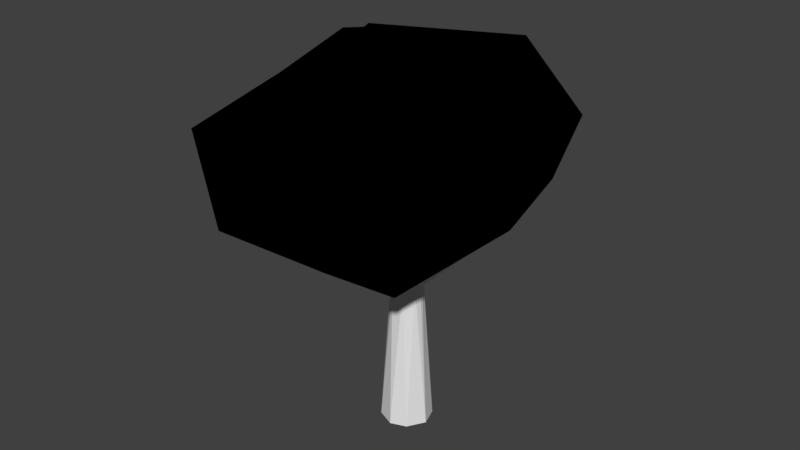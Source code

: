 # Source: Tree1.blend  (saved by Blender 2.80.75; exported with 4.5.12 LTS)
import bpy
from mathutils import Matrix  # noqa: F401  (used for matrix-valued properties, if any)

bpy.ops.wm.read_factory_settings(use_empty=True)
scene = bpy.context.scene
scene.name = 'Scene'

# ---- collections
col_collection_1 = bpy.data.collections.new('Collection 1'); scene.collection.children.link(col_collection_1)

# ---- images (referenced by path relative to the original .blend; pixels are not part of the script)
import os
ASSET_DIR = os.environ.get("B2B_ASSET_DIR", "")  # directory of the original .blend (textures are referenced by path, not embedded)
HERE = os.path.dirname(os.path.abspath(__file__))  # packed textures are extracted next to this script under _unpacked/

def load_image(name, relpath, width, height, colorspace="sRGB"):
    """Load a texture the original file referenced (path relative to the .blend, or extracted next to this script)."""
    p = next((c for c in (os.path.join(HERE, relpath), os.path.join(ASSET_DIR, relpath)) if relpath and os.path.exists(c)), "")
    if p:
        img = bpy.data.images.load(p, check_existing=True)
        img.name = name
    else:  # same state as the original file: an image datablock whose file is absent (Cycles renders it pink)
        img = bpy.data.images.new(name, width, height)
        img.source = "FILE"
        img.filepath = "//" + (relpath or name)
    img.colorspace_settings.name = colorspace
    return img
img_albero = load_image('Albero', 'Top_AO.png', 1024, 1024, 'sRGB')
img_bottom_ao = load_image('Bottom_AO', 'Albero_AO.png', 1024, 1024, 'sRGB')

# ---- materials (node trees are filled in below, after node groups)
mat_material_001 = bpy.data.materials.new('Material.001')
mat_material_001.alpha_threshold = 0.0
mat_material_001.roughness = 0.5
mat_material_002 = bpy.data.materials.new('Material.002')
mat_material_002.alpha_threshold = 0.0
mat_material_002.roughness = 0.5

# ---- material node trees
mat_material_001.use_nodes = True; mat_material_001.node_tree.nodes.clear()
_N = mat_material_001.node_tree.nodes; _L = mat_material_001.node_tree.links
n0 = _N.new('NodeUndefined'); n0.name = 'Output'; n0.location = (300, 300)
n0.inputs[1].default_value = 1.0
n1 = _N.new('NodeUndefined'); n1.name = 'Material'; n1.location = (10, 300)
n1.inputs[0].default_value = (0.0, 0.0, 0.0, 1.0)
n1.inputs[1].default_value = (0.0, 0.0, 0.0, 1.0)
n1.inputs[2].default_value = 0.0
n1.inputs[3].default_value = (0.0, 0.0, 0.0)
n2 = _N.new('ShaderNodeTexImage'); n2.name = 'Image Texture'; n2.location = (-218, 250)
n2.width = 140
n2.image = img_albero
_L.new(n1.outputs[0], n0.inputs[0])
mat_material_002.use_nodes = True; mat_material_002.node_tree.nodes.clear()
_N = mat_material_002.node_tree.nodes; _L = mat_material_002.node_tree.links
n0 = _N.new('ShaderNodeOutputMaterial'); n0.name = 'Material Output'; n0.location = (300, 300)
n1 = _N.new('ShaderNodeBsdfDiffuse'); n1.name = 'Diffuse BSDF'; n1.location = (10, 300)
n2 = _N.new('ShaderNodeTexImage'); n2.name = 'Image Texture'; n2.location = (-181, 328)
n2.width = 140
n2.image = img_bottom_ao
_L.new(n1.outputs[0], n0.inputs[0])
n0.is_active_output = True

# ---- world
world_world = bpy.data.worlds.new('World'); scene.world = world_world
world_world.color = (0.05088, 0.05088, 0.05088)
world_world.use_sun_shadow = False
world_world.sun_shadow_jitter_overblur = 0.0
world_world.cycles.sampling_method = 'MANUAL'

# ---- meshes
me_icosphere = bpy.data.meshes.new('Icosphere')
me_icosphere.from_pydata([(-4.958, -4.666, 8.265), (-6.108, -4.553, 11.9), (-0.158, -4.191, 8.042), (-3.364, -2.284, 7.251), (-5.31, 0.3966, 11.58), (-3.226, -2.88, 14.17), (-3.257, -0.9689, 13.94), (1.974, -3.082, 7.378), (4.447, -5.86, 10.94), (1.042, -6.699, 14.48), (5.829, -3.195, 13.18), (0.578, -3.811, 16.69), (2.638, -0.6764, 8.105), (1.525, -7.183, 10.58), (-1.626, -6.437, 11.63), (4.204, 0.6886, 13.84), (4.41, -3.528, 15.48), (-1.131, -0.06508, 15.51), (-2.787, 5.221, 13.64), (-0.555, -1.338, 7.75), (0.5176, 3.011, 7.036), (-2.899, 0.2718, 8.048), (-2.756, 5.244, 9.108), (2.787, 5.221, 9.108), (5.099, -0.1592, 11.52), (4.832, 3.523, 12.72), (-4.699, 4.46, 11.67), (1.705, 6.664, 11.6), (-3.889, 2.413, 14.52), (1.243, 5.244, 14.4), (4.532, -0.1379, 9.625), (2.211, 0.826, 15.25), (-0.5068, -5.965, 9.421), (-4.663, 0.7195, 9.462), (-2.554, -5.432, 13.23)], [], [(3, 2, 0), (0, 32, 14), (0, 14, 1), (0, 1, 4), (1, 34, 5), (4, 1, 6), (6, 1, 5), (1, 14, 34), (33, 0, 4), (21, 3, 33), (3, 0, 33), (0, 2, 32), (8, 7, 30), (19, 12, 7), (8, 30, 10), (9, 16, 11), (34, 9, 11), (10, 15, 16), (16, 31, 11), (16, 15, 31), (31, 17, 11), (17, 5, 11), (5, 34, 11), (24, 15, 10), (14, 9, 34), (14, 13, 9), (8, 16, 9), (8, 10, 16), (13, 8, 9), (10, 30, 24), (30, 7, 12), (2, 13, 32), (2, 7, 13), (7, 8, 13), (20, 12, 19), (20, 19, 21), (22, 26, 27), (23, 27, 25), (15, 25, 31), (31, 29, 17), (31, 25, 29), (29, 28, 17), (29, 18, 28), (27, 29, 25), (27, 18, 29), (27, 26, 18), (26, 28, 18), (23, 22, 27), (22, 33, 26), (24, 25, 15), (24, 30, 25), (30, 23, 25), (20, 22, 23), (20, 21, 22), (21, 33, 22), (30, 20, 23), (30, 12, 20), (3, 21, 19), (2, 3, 19), (19, 7, 2), (14, 32, 13), (33, 4, 26), (17, 28, 6), (28, 26, 4), (17, 6, 5), (4, 6, 28)])
_uv = me_icosphere.uv_layers.new(name='UVMap')
_uv.uv.foreach_set('vector', [0.5049, 0.6446, 0.3805, 0.6289, 0.5125, 0.545, 0.5125, 0.545, 0.3567, 0.5533, 0.3554, 0.4581, 0.5125, 0.545, 0.3554, 0.4581, 0.5001, 0.3978, 0.5125, 0.1841, 0.4121, 0.2797, 0.3179, 0.1607, 0.5001, 0.3978, 0.3721, 0.3829, 0.4044, 0.2962, 0.3179, 0.1607, 0.4121, 0.2797, 0.2564, 0.2573, 0.2564, 0.2573, 0.4121, 0.2797, 0.2844, 0.3084, 0.5001, 0.3978, 0.3554, 0.4581, 0.3721, 0.3829, 0.3681, 0.09702, 0.5125, 0.1841, 0.3179, 0.1607, 0.425, 0.04708, 0.496, 0.09138, 0.3681, 0.09702, 0.496, 0.09138, 0.5125, 0.1841, 0.3681, 0.09702, 0.5125, 0.545, 0.3805, 0.6289, 0.3567, 0.5533, 0.1938, 0.573, 0.07941, 0.7104, 0.008284, 0.5796, 0.0001077, 0.7662, 0.01093, 0.6641, 0.07941, 0.7104, 0.1938, 0.573, 0.008284, 0.5796, 0.1233, 0.4898, 0.2349, 0.4401, 0.1527, 0.4354, 0.1967, 0.3814, 0.324, 0.3857, 0.2349, 0.4401, 0.1967, 0.3814, 0.1233, 0.4898, 0.04127, 0.4148, 0.1527, 0.4354, 0.1527, 0.4354, 0.07963, 0.3416, 0.1967, 0.3814, 0.1527, 0.4354, 0.04127, 0.4148, 0.07963, 0.3416, 0.07963, 0.3416, 0.1701, 0.2847, 0.1967, 0.3814, 0.1701, 0.2847, 0.2844, 0.3084, 0.1967, 0.3814, 0.2844, 0.3084, 0.324, 0.3857, 0.1967, 0.3814, 0.03104, 0.512, 0.04127, 0.4148, 0.1233, 0.4898, 0.3453, 0.4589, 0.2349, 0.4401, 0.324, 0.3857, 0.3453, 0.4589, 0.2814, 0.5355, 0.2349, 0.4401, 0.1938, 0.573, 0.1527, 0.4354, 0.2349, 0.4401, 0.1938, 0.573, 0.1233, 0.4898, 0.1527, 0.4354, 0.2814, 0.5355, 0.1938, 0.573, 0.2349, 0.4401, 0.1233, 0.4898, 0.008284, 0.5796, 0.03104, 0.512, 0.008284, 0.5796, 0.07941, 0.7104, 0.01093, 0.6641, 0.3805, 0.6289, 0.2814, 0.5355, 0.3567, 0.5533, 0.3805, 0.6289, 0.3313, 0.6966, 0.2814, 0.5355, 0.3313, 0.6966, 0.1938, 0.573, 0.2814, 0.5355, 0.8733, 0.2367, 0.9999, 0.1716, 0.9999, 0.3236, 0.8733, 0.2367, 0.9999, 0.3236, 0.8831, 0.3948, 0.7886, 0.2581, 0.7202, 0.2679, 0.7733, 0.1723, 0.8289, 0.1763, 0.7733, 0.1723, 0.7876, 0.09212, 0.7483, 0.0001077, 0.7876, 0.09212, 0.6433, 0.02059, 0.6433, 0.02059, 0.7193, 0.1443, 0.534, 0.1233, 0.6433, 0.02059, 0.7876, 0.09212, 0.7193, 0.1443, 0.7193, 0.1443, 0.6368, 0.2286, 0.534, 0.1233, 0.7193, 0.1443, 0.7048, 0.2132, 0.6368, 0.2286, 0.7733, 0.1723, 0.7193, 0.1443, 0.7876, 0.09212, 0.7733, 0.1723, 0.7048, 0.2132, 0.7193, 0.1443, 0.7733, 0.1723, 0.7202, 0.2679, 0.7048, 0.2132, 0.7202, 0.2679, 0.6368, 0.2286, 0.7048, 0.2132, 0.8289, 0.1763, 0.7886, 0.2581, 0.7733, 0.1723, 0.7886, 0.2581, 0.771, 0.4175, 0.7202, 0.2679, 0.8843, 0.002852, 0.7876, 0.09212, 0.7483, 0.0001077, 0.8843, 0.002852, 0.9726, 0.06148, 0.7876, 0.09212, 0.9726, 0.06148, 0.8289, 0.1763, 0.7876, 0.09212, 0.8733, 0.2367, 0.7886, 0.2581, 0.8289, 0.1763, 0.8733, 0.2367, 0.8831, 0.3948, 0.7886, 0.2581, 0.8831, 0.3948, 0.771, 0.4175, 0.7886, 0.2581, 0.9726, 0.06148, 0.8733, 0.2367, 0.8289, 0.1763, 0.9726, 0.06148, 0.9999, 0.1716, 0.8733, 0.2367, 0.496, 0.09138, 0.425, 0.04708, 0.4977, 0.0001077, 0.3805, 0.6289, 0.5049, 0.6446, 0.4318, 0.709, 0.4318, 0.709, 0.3313, 0.6966, 0.3805, 0.6289, 0.3453, 0.4589, 0.3567, 0.5533, 0.2814, 0.5355, 0.771, 0.4175, 0.6467, 0.3879, 0.7202, 0.2679, 0.534, 0.1233, 0.6368, 0.2286, 0.5127, 0.2682, 0.6368, 0.2286, 0.7202, 0.2679, 0.6467, 0.3879, 0.1701, 0.2847, 0.2564, 0.2573, 0.2844, 0.3084, 0.6467, 0.3879, 0.5127, 0.2682, 0.6368, 0.2286])
me_icosphere.materials.append(mat_material_001)
me_icosphere.use_remesh_preserve_volume = False
me_icosphere.use_remesh_preserve_attributes = False
me_icosphere.use_mirror_vertex_groups = False
me_icosphere.update()
me_cylinder_002 = bpy.data.meshes.new('Cylinder.002')
me_cylinder_002.from_pydata([(0.2311, 0.9948, 0.008589), (7.6e-09, 0.6175, 5.894), (0.1598, 0.5965, 5.894), (0.3087, 0.5348, 5.894), (0.7847, 0.6321, 0.008552), (0.4366, 0.4366, 5.894), (0.5348, 0.3087, 5.894), (0.5965, 0.1598, 5.894), (0.6175, -1.828e-09, 5.894), (1.036, -0.09654, 0.008614), (0.5758, -0.2388, 5.9), (0.6321, -0.7847, 0.008555), (0.2505, -0.5882, 5.886), (2.89e-07, -1.027, 0.008573), (-0.7187, -0.7187, 0.00857), (-0.2441, -0.5745, 5.896), (-0.9956, -0.1551, 0.008553), (-0.5577, -0.295, 5.896), (-0.6175, -3.355e-07, 5.894), (-0.5965, 0.1598, 5.894), (-0.5348, 0.3087, 5.894), (-0.9011, 0.4807, 0.008572), (-0.4366, 0.4366, 5.894), (-0.4075, 0.9215, 0.008549), (-0.3087, 0.5348, 5.894), (-0.1598, 0.5965, 5.894), (-0.2653, -1.202, 7.276), (0.3193, -1.237, 7.26), (0.5143, -1.594, 7.261), (0.4286, -1.986, 7.261), (-0.07086, -2.207, 7.276), (-0.4132, -1.982, 7.265), (-0.527, -1.654, 7.262), (-0.05735, -1.724, 8.453), (0.3455, -1.906, 8.466), (0.3801, -2.399, 8.494), (-0.05753, -2.58, 8.45), (-0.3956, -2.343, 8.491), (-0.3684, -1.955, 8.465), (-0.08428, -2.732, 9.234), (0.2837, -2.854, 9.234), (0.2515, -3.242, 9.234), (-0.1805, -3.337, 9.234), (-0.3046, -2.932, 9.234), (-0.1354, 0.5801, 5.91), (0.9769, 0.6934, 7.287), (0.9373, 1.024, 7.278), (1.188, 1.349, 7.314), (1.493, 1.413, 7.276), (1.825, 1.271, 7.289), (1.973, 0.7914, 7.279), (1.698, 0.4381, 7.29), (1.233, 0.4027, 7.272), (1.467, 0.9743, 8.468), (1.513, 1.359, 8.48), (1.893, 1.59, 8.51), (2.267, 1.299, 8.466), (2.23, 0.8883, 8.507), (1.826, 0.7151, 8.482), (2.329, 1.498, 9.249), (2.394, 1.789, 9.249), (2.689, 1.897, 9.249), (2.936, 1.698, 9.249), (2.878, 1.351, 9.249), (2.53, 1.273, 9.249), (-0.7381, 0.9407, 7.294), (-1.222, 0.7416, 7.272), (-1.604, 1.025, 7.257), (-1.651, 1.39, 7.29), (-1.448, 1.725, 7.296), (-0.9998, 1.779, 7.287), (-0.6224, 1.443, 7.247), (-1.138, 1.354, 8.468), (-1.558, 1.217, 8.482), (-1.916, 1.558, 8.51), (-1.714, 1.986, 8.466), (-1.305, 2.039, 8.507), (-1.063, 1.734, 8.48), (-1.921, 2.003, 9.249), (-2.219, 2.003, 9.249), (-2.389, 2.267, 9.249), (-2.25, 2.551, 9.249), (-1.899, 2.571, 9.249), (-1.745, 2.248, 9.249), (-9.274e-07, 0.0496, 6.334), (0.04189, 0.3758, 6.456), (0.08509, 0.7392, 6.313), (-0.1511, -0.01291, 6.366), (-0.278, -0.06209, 6.364), (0.4113, -0.1675, 6.37), (0.508, -0.2056, 6.304), (0.575, -0.2037, 6.188), (0.1503, -0.03306, 6.382), (0.2899, -0.1077, 6.395), (-0.58, -0.1233, 6.122), (-0.4776, -0.129, 6.277), (-0.3889, -0.1019, 6.333), (0.1386, 0.5789, 5.91), (0.001646, 0.05027, 6.333)], [(44, 25), (1, 44), (97, 2)], [(12, 13, 11), (13, 15, 14), (17, 16, 14), (12, 30, 15), (17, 32, 18), (12, 29, 30), (4, 0, 3, 5), (27, 33, 34), (31, 37, 32), (32, 38, 26), (28, 34, 35), (37, 43, 38), (35, 40, 41), (36, 42, 37), (33, 39, 40), (52, 53, 45), (50, 57, 51), (46, 53, 54), (49, 55, 56), (51, 58, 52), (49, 56, 50), (47, 54, 55), (63, 62, 61, 60, 59, 64), (57, 63, 58), (55, 60, 61), (58, 64, 53), (70, 76, 71), (76, 82, 77), (74, 79, 80), (77, 83, 72), (73, 78, 79), (86, 71, 85), (86, 70, 71), (22, 69, 24), (85, 45, 46), (24, 69, 25), (6, 49, 50), (90, 51, 52), (96, 26, 88), (93, 52, 92), (91, 51, 90), (7, 50, 8), (6, 50, 7), (94, 67, 18), (90, 52, 89), (19, 18, 94), (95, 26, 96), (87, 26, 84), (89, 52, 93), (91, 8, 7), (88, 26, 87), (32, 94, 18), (1, 2, 0), (2, 3, 0), (9, 4, 6, 7), (5, 6, 4), (11, 9, 10, 12), (7, 8, 9), (8, 10, 9), (21, 16, 18, 19), (13, 12, 15), (15, 17, 14), (17, 18, 16), (23, 21, 22, 24), (19, 20, 21), (20, 22, 21), (0, 23, 25, 1), (65, 84, 85), (24, 25, 23), (23, 0, 4, 9, 11, 13, 14, 16, 21), (84, 1, 25, 87), (26, 38, 33), (28, 29, 10, 8), (31, 17, 15, 30), (17, 31, 32), (98, 92, 2, 1, 84), (41, 42, 36, 35), (28, 8, 91), (12, 10, 29), (37, 31, 30, 36), (35, 36, 30, 29), (27, 26, 33), (32, 37, 38), (28, 27, 34), (29, 28, 35), (41, 40, 39, 43, 42), (39, 33, 38, 43), (35, 34, 40), (86, 47, 48, 1), (34, 33, 40), (37, 42, 43), (61, 62, 56, 55), (2, 1, 48), (50, 56, 57), (48, 47, 55), (52, 58, 53), (46, 45, 53), (49, 48, 55), (51, 57, 58), (47, 46, 54), (63, 57, 56, 62), (58, 63, 64), (55, 54, 60), (59, 60, 54, 53), (53, 64, 59), (72, 65, 71, 77), (80, 81, 75, 74), (76, 70, 69, 75), (72, 73, 66, 65), (68, 67, 74), (74, 75, 69, 68), (73, 74, 67, 66), (71, 76, 77), (78, 83, 82, 81, 80, 79), (82, 76, 75, 81), (77, 82, 83), (74, 73, 79), (70, 1, 25, 69), (72, 83, 78), (73, 72, 78), (86, 46, 47), (92, 52, 45, 84), (89, 90, 6, 5), (98, 92, 84), (86, 1, 70), (85, 71, 65), (85, 84, 45), (86, 85, 46), (91, 7, 6, 90), (90, 89, 27), (28, 91, 90, 27), (88, 24, 22, 96), (68, 69, 22, 20), (65, 66, 88, 87), (5, 3, 49), (6, 5, 49), (67, 68, 19, 18), (92, 93, 3, 2), (87, 84, 65), (20, 19, 68), (50, 51, 91, 8), (93, 92, 27), (96, 88, 66), (93, 89, 5, 3), (95, 96, 22, 20), (89, 93, 27), (95, 96, 66), (84, 26, 27, 92), (66, 67, 94, 95), (87, 25, 24, 88), (94, 95, 20, 19), (32, 26, 95, 94), (48, 49, 3, 2)])
_uv = me_cylinder_002.uv_layers.new(name='UVMap')
_uv.uv.foreach_set('vector', [0.1117, 0.397, 0.04139, 0.8646, 0.000116, 0.9038, 0.04139, 0.8646, 0.1426, 0.4011, 0.07701, 0.8622, 0.1663, 0.4107, 0.1037, 0.8741, 0.07701, 0.8622, 0.1117, 0.397, 0.1538, 0.2201, 0.1426, 0.4011, 0.1663, 0.4107, 0.1932, 0.2423, 0.1815, 0.4194, 0.1117, 0.397, 0.1188, 0.2201, 0.1538, 0.2201, 0.2373, 0.9248, 0.1998, 0.9223, 0.246, 0.4362, 0.2543, 0.435, 0.271, 0.2616, 0.2475, 0.1385, 0.271, 0.1313, 0.1758, 0.2307, 0.2124, 0.118, 0.1932, 0.2423, 0.1932, 0.2423, 0.228, 0.132, 0.2261, 0.2581, 0.2978, 0.2509, 0.271, 0.1313, 0.293, 0.1104, 0.2124, 0.118, 0.2299, 0.06832, 0.228, 0.132, 0.293, 0.1104, 0.254, 0.05908, 0.2399, 0.000116, 0.189, 0.1061, 0.2231, 0.06203, 0.2124, 0.118, 0.2475, 0.1385, 0.2397, 0.07011, 0.254, 0.05908, 0.4567, 0.1454, 0.4306, 0.2521, 0.432, 0.1442, 0.5047, 0.1721, 0.466, 0.274, 0.4818, 0.1603, 0.4112, 0.1469, 0.4306, 0.2521, 0.4132, 0.2578, 0.356, 0.1738, 0.3968, 0.2728, 0.3699, 0.2839, 0.4818, 0.1603, 0.4507, 0.2581, 0.4567, 0.1454, 0.356, 0.1738, 0.3699, 0.2839, 0.3269, 0.1743, 0.3907, 0.161, 0.4132, 0.2578, 0.3968, 0.2728, 0.4462, 0.3269, 0.4304, 0.3704, 0.4161, 0.328, 0.4191, 0.3169, 0.4279, 0.3137, 0.4377, 0.3156, 0.466, 0.274, 0.4462, 0.3269, 0.4507, 0.2581, 0.3968, 0.2728, 0.4191, 0.3169, 0.4161, 0.328, 0.4507, 0.2581, 0.4377, 0.3156, 0.4306, 0.2521, 0.6646, 0.1637, 0.6358, 0.2683, 0.6419, 0.1457, 0.6358, 0.2683, 0.6195, 0.3215, 0.6222, 0.2546, 0.5671, 0.2706, 0.5922, 0.3132, 0.5897, 0.3245, 0.6222, 0.2546, 0.6107, 0.311, 0.6053, 0.248, 0.5849, 0.2534, 0.6009, 0.3094, 0.5922, 0.3132, 0.6454, 0.03548, 0.6419, 0.1457, 0.6203, 0.0384, 0.6454, 0.03548, 0.6646, 0.1637, 0.6419, 0.1457, 0.5145, 0.007554, 0.5105, 0.1739, 0.5049, 0.007265, 0.4207, 0.0415, 0.432, 0.1442, 0.4112, 0.1469, 0.6884, 0.006404, 0.6884, 0.1734, 0.679, 0.00437, 0.3404, 0.01187, 0.356, 0.1738, 0.3269, 0.1743, 0.47, 0.03341, 0.4818, 0.1603, 0.4567, 0.1454, 0.2097, 0.3804, 0.2261, 0.2581, 0.2173, 0.3799, 0.4534, 0.03579, 0.4567, 0.1454, 0.4449, 0.03198, 0.4797, 0.02611, 0.4818, 0.1603, 0.47, 0.03341, 0.3307, 0.01144, 0.3269, 0.1743, 0.3212, 0.009622, 0.3404, 0.01187, 0.3269, 0.1743, 0.3307, 0.01144, 0.5618, 0.01423, 0.5498, 0.1566, 0.5428, 0.000116, 0.47, 0.03341, 0.4567, 0.1454, 0.4617, 0.03634, 0.3443, 0.3763, 0.3508, 0.3706, 0.3687, 0.3817, 0.2024, 0.3835, 0.2261, 0.2581, 0.2097, 0.3804, 0.2253, 0.3819, 0.2261, 0.2581, 0.2341, 0.3874, 0.4617, 0.03634, 0.4567, 0.1454, 0.4534, 0.03579, 0.3632, 0.4616, 0.3339, 0.4642, 0.3297, 0.4561, 0.2173, 0.3799, 0.2261, 0.2581, 0.2253, 0.3819, 0.1932, 0.2423, 0.1908, 0.3954, 0.1815, 0.4194, 0.23, 0.4362, 0.2379, 0.4365, 0.1998, 0.9223, 0.2379, 0.4365, 0.246, 0.4362, 0.1998, 0.9223, 0.2796, 0.9264, 0.2373, 0.9248, 0.2627, 0.4333, 0.2711, 0.4308, 0.2543, 0.435, 0.2627, 0.4333, 0.2373, 0.9248, 0.321, 0.9263, 0.2796, 0.9264, 0.2927, 0.423, 0.3198, 0.4184, 0.2711, 0.4308, 0.2799, 0.428, 0.2796, 0.9264, 0.2799, 0.428, 0.2927, 0.423, 0.2796, 0.9264, 0.1339, 0.8815, 0.1037, 0.8741, 0.1815, 0.4194, 0.19, 0.4239, 0.04139, 0.8646, 0.1117, 0.397, 0.1426, 0.4011, 0.1426, 0.4011, 0.1663, 0.4107, 0.07701, 0.8622, 0.1663, 0.4107, 0.1815, 0.4194, 0.1037, 0.8741, 0.1634, 0.9189, 0.1339, 0.8815, 0.2062, 0.4311, 0.2142, 0.4336, 0.19, 0.4239, 0.1981, 0.428, 0.1339, 0.8815, 0.1981, 0.428, 0.2062, 0.4311, 0.1339, 0.8815, 0.1998, 0.9223, 0.1634, 0.9189, 0.2221, 0.4352, 0.23, 0.4362, 0.609, 0.141, 0.6054, 0.02181, 0.6203, 0.0384, 0.2142, 0.4336, 0.2221, 0.4352, 0.1634, 0.9189, 0.1634, 0.9189, 0.1444, 0.9711, 0.09499, 0.9999, 0.02643, 0.9747, 0.000116, 0.9038, 0.04139, 0.8646, 0.07701, 0.8622, 0.1037, 0.8741, 0.1339, 0.8815, 0.3705, 0.4209, 0.3224, 0.4125, 0.3246, 0.4041, 0.3762, 0.4136, 0.2261, 0.2581, 0.228, 0.132, 0.2475, 0.1385, 0.2978, 0.2509, 0.321, 0.2391, 0.2927, 0.423, 0.2799, 0.428, 0.1758, 0.2307, 0.1663, 0.4107, 0.1426, 0.4011, 0.1538, 0.2201, 0.1663, 0.4107, 0.1758, 0.2307, 0.1932, 0.2423, 0.3703, 0.4211, 0.3774, 0.4322, 0.3212, 0.421, 0.3224, 0.4125, 0.3705, 0.4209, 0.2399, 0.000116, 0.2231, 0.06203, 0.189, 0.1061, 0.1578, 0.08923, 0.2978, 0.2509, 0.2799, 0.428, 0.2761, 0.3948, 0.3198, 0.4184, 0.2927, 0.423, 0.321, 0.2391, 0.2124, 0.118, 0.1758, 0.2307, 0.1538, 0.2201, 0.189, 0.1061, 0.1578, 0.08923, 0.189, 0.1061, 0.1538, 0.2201, 0.1188, 0.2201, 0.271, 0.2616, 0.2261, 0.2581, 0.2475, 0.1385, 0.1932, 0.2423, 0.2124, 0.118, 0.228, 0.132, 0.2978, 0.2509, 0.271, 0.2616, 0.271, 0.1313, 0.321, 0.2391, 0.2978, 0.2509, 0.293, 0.1104, 0.2399, 0.000116, 0.254, 0.05908, 0.2397, 0.07011, 0.2299, 0.06832, 0.2231, 0.06203, 0.2397, 0.07011, 0.2475, 0.1385, 0.228, 0.132, 0.2299, 0.06832, 0.293, 0.1104, 0.271, 0.1313, 0.254, 0.05908, 0.396, 0.03801, 0.3907, 0.161, 0.3742, 0.1662, 0.3779, 0.000116, 0.271, 0.1313, 0.2475, 0.1385, 0.254, 0.05908, 0.2124, 0.118, 0.2231, 0.06203, 0.2299, 0.06832, 0.4161, 0.328, 0.4304, 0.3704, 0.3699, 0.2839, 0.3968, 0.2728, 0.3692, 0.004779, 0.3779, 0.000116, 0.3742, 0.1662, 0.5047, 0.1721, 0.4877, 0.2853, 0.466, 0.274, 0.3742, 0.1662, 0.3907, 0.161, 0.3968, 0.2728, 0.4567, 0.1454, 0.4507, 0.2581, 0.4306, 0.2521, 0.4112, 0.1469, 0.432, 0.1442, 0.4306, 0.2521, 0.356, 0.1738, 0.3742, 0.1662, 0.3968, 0.2728, 0.4818, 0.1603, 0.466, 0.274, 0.4507, 0.2581, 0.3907, 0.161, 0.4112, 0.1469, 0.4132, 0.2578, 0.4462, 0.3269, 0.466, 0.274, 0.4877, 0.2853, 0.4304, 0.3704, 0.4507, 0.2581, 0.4462, 0.3269, 0.4377, 0.3156, 0.3968, 0.2728, 0.4132, 0.2578, 0.4191, 0.3169, 0.4279, 0.3137, 0.4191, 0.3169, 0.4132, 0.2578, 0.4306, 0.2521, 0.4306, 0.2521, 0.4377, 0.3156, 0.4279, 0.3137, 0.6053, 0.248, 0.609, 0.141, 0.6419, 0.1457, 0.6222, 0.2546, 0.5897, 0.3245, 0.6061, 0.3654, 0.5406, 0.2831, 0.5671, 0.2706, 0.6358, 0.2683, 0.6646, 0.1637, 0.6884, 0.1734, 0.6576, 0.2785, 0.6053, 0.248, 0.5849, 0.2534, 0.5754, 0.1439, 0.609, 0.141, 0.5326, 0.1679, 0.5498, 0.1566, 0.5671, 0.2706, 0.5671, 0.2706, 0.5406, 0.2831, 0.5105, 0.1739, 0.5326, 0.1679, 0.5849, 0.2534, 0.5671, 0.2706, 0.5498, 0.1566, 0.5754, 0.1439, 0.6419, 0.1457, 0.6358, 0.2683, 0.6222, 0.2546, 0.6009, 0.3094, 0.6107, 0.311, 0.6195, 0.3215, 0.6061, 0.3654, 0.5897, 0.3245, 0.5922, 0.3132, 0.6195, 0.3215, 0.6358, 0.2683, 0.6576, 0.2785, 0.6061, 0.3654, 0.6222, 0.2546, 0.6195, 0.3215, 0.6107, 0.311, 0.5671, 0.2706, 0.5849, 0.2534, 0.5922, 0.3132, 0.6646, 0.1637, 0.6697, 0.0009935, 0.679, 0.00437, 0.6884, 0.1734, 0.6053, 0.248, 0.6107, 0.311, 0.6009, 0.3094, 0.5849, 0.2534, 0.6053, 0.248, 0.6009, 0.3094, 0.396, 0.03801, 0.4112, 0.1469, 0.3907, 0.161, 0.4449, 0.03198, 0.4567, 0.1454, 0.432, 0.1442, 0.4362, 0.02517, 0.3779, 0.449, 0.373, 0.4558, 0.326, 0.4478, 0.3232, 0.4391, 0.3703, 0.4211, 0.3774, 0.4322, 0.3705, 0.4209, 0.6454, 0.03548, 0.6697, 0.0009935, 0.6646, 0.1637, 0.6203, 0.0384, 0.6419, 0.1457, 0.609, 0.141, 0.4207, 0.0415, 0.4362, 0.02517, 0.432, 0.1442, 0.396, 0.03801, 0.4207, 0.0415, 0.4112, 0.1469, 0.3632, 0.4616, 0.3297, 0.4561, 0.326, 0.4478, 0.373, 0.4558, 0.2693, 0.384, 0.2617, 0.3789, 0.271, 0.2616, 0.2978, 0.2509, 0.2761, 0.3948, 0.2693, 0.384, 0.271, 0.2616, 0.3788, 0.4068, 0.328, 0.3962, 0.3326, 0.3889, 0.3792, 0.4, 0.5326, 0.1679, 0.5105, 0.1739, 0.5145, 0.007554, 0.5243, 0.006389, 0.609, 0.141, 0.5754, 0.1439, 0.5888, 0.02766, 0.5965, 0.02619, 0.3503, 0.01085, 0.36, 0.008409, 0.356, 0.1738, 0.3404, 0.01187, 0.3503, 0.01085, 0.356, 0.1738, 0.5498, 0.1566, 0.5326, 0.1679, 0.5338, 0.003851, 0.5428, 0.000116, 0.3774, 0.4322, 0.3792, 0.4411, 0.3216, 0.4301, 0.3212, 0.421, 0.5965, 0.02619, 0.6054, 0.02181, 0.609, 0.141, 0.5243, 0.006389, 0.5338, 0.003851, 0.5326, 0.1679, 0.5047, 0.1721, 0.4818, 0.1603, 0.4797, 0.02611, 0.5047, 0.007354, 0.2532, 0.3783, 0.2437, 0.3816, 0.271, 0.2616, 0.5814, 0.02674, 0.5888, 0.02766, 0.5754, 0.1439, 0.3792, 0.4411, 0.3779, 0.449, 0.3232, 0.4391, 0.3216, 0.4301, 0.3774, 0.3932, 0.3792, 0.4, 0.3326, 0.3889, 0.3381, 0.3823, 0.2617, 0.3789, 0.2532, 0.3783, 0.271, 0.2616, 0.5744, 0.0237, 0.5814, 0.02674, 0.5754, 0.1439, 0.2341, 0.3874, 0.2261, 0.2581, 0.271, 0.2616, 0.2437, 0.3816, 0.5754, 0.1439, 0.5498, 0.1566, 0.5618, 0.01423, 0.5744, 0.0237, 0.3762, 0.4136, 0.3246, 0.4041, 0.328, 0.3962, 0.3788, 0.4068, 0.3687, 0.3817, 0.3774, 0.3932, 0.3381, 0.3823, 0.3443, 0.3763, 0.1932, 0.2423, 0.2261, 0.2581, 0.2024, 0.3835, 0.1908, 0.3954, 0.3742, 0.1662, 0.356, 0.1738, 0.36, 0.008409, 0.3692, 0.004779])
me_cylinder_002.materials.append(mat_material_002)
me_cylinder_002.use_remesh_preserve_volume = False
me_cylinder_002.use_remesh_preserve_attributes = False
me_cylinder_002.use_mirror_vertex_groups = False
me_cylinder_002.update()

# ---- objects
ob_top = bpy.data.objects.new('Top', me_icosphere)
ob_bottom = bpy.data.objects.new('Bottom', me_cylinder_002)

# ---- transforms, parenting, visibility, modifiers, constraints
ob_top.location = (0.0, 0.0, 0.0)
ob_top.lineart.crease_threshold = 0.0
ob_bottom.location = (0.0, 0.0, 0.0)
ob_bottom.lineart.crease_threshold = 0.0

# ---- collection membership
col_collection_1.objects.link(ob_top)
col_collection_1.objects.link(ob_bottom)

# ---- scene / render settings (as saved in the file)
scene.frame_start = 1; scene.frame_end = 250; scene.frame_set(1)
scene.render.engine = 'CYCLES'
scene.render.resolution_percentage = 50
scene.render.dither_intensity = 0.0
scene.cycles.use_denoising = False
scene.cycles.samples = 128
scene.cycles.sampling_pattern = 'TABULATED_SOBOL'
scene.cycles.use_adaptive_sampling = False
scene.cycles.use_light_tree = False
scene.cycles.blur_glossy = 0.0
scene.cycles.sample_clamp_indirect = 0.0
scene.cycles.bake_type = 'AO'
scene.view_settings.view_transform = 'Standard'
bpy.context.view_layer.update()

# ---- added for rendering (the .blend has no active camera and no usable light): camera, sun
cam_auto = bpy.data.cameras.new('AutoCamera')
cam_auto.lens = 50.0
cam_auto.sensor_width = 36.0
cam_auto.clip_end = 1000.0
ob_auto_camera = bpy.data.objects.new('AutoCamera', cam_auto)
scene.collection.objects.link(ob_auto_camera)
ob_auto_camera.location = (22.7603, -27.7387, 26.6698)
ob_auto_camera.rotation_euler = (1.09748, -7.21219e-08, 0.694738)
scene.camera = ob_auto_camera
light_auto_sun = bpy.data.lights.new('AutoSun', 'SUN')
light_auto_sun.energy = 3.0
light_auto_sun.angle = 0.0523599
ob_auto_sun = bpy.data.objects.new('AutoSun', light_auto_sun)
scene.collection.objects.link(ob_auto_sun)
ob_auto_sun.rotation_euler = (0.872665, 0.174533, 0.523599)
bpy.context.view_layer.update()
